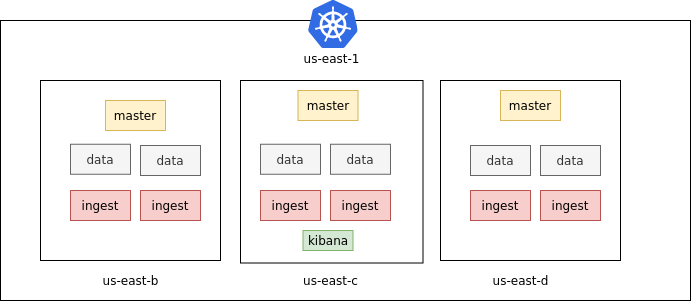

The diagram above was exported from draw.io. Its source (the exported page's mxGraphModel, read from the mxfile embedded in the PNG):
<mxGraphModel dx="801" dy="452" grid="1" gridSize="10" guides="1" tooltips="1" connect="1" arrows="1" fold="1" page="1" pageScale="1" pageWidth="850" pageHeight="1100" math="0" shadow="0">
  <root>
    <mxCell id="0" />
    <mxCell id="1" parent="0" />
    <mxCell id="OJ8VQl8gnzHwH-z-XtCS-33" value="" style="rounded=0;whiteSpace=wrap;html=1;dashed=1;" parent="1" vertex="1">
      <mxGeometry x="120" y="170" width="580" height="130" as="geometry" />
    </mxCell>
    <mxCell id="OJ8VQl8gnzHwH-z-XtCS-31" value="" style="rounded=0;whiteSpace=wrap;html=1;" parent="1" vertex="1">
      <mxGeometry x="220" y="190" width="250" height="80" as="geometry" />
    </mxCell>
    <mxCell id="OJ8VQl8gnzHwH-z-XtCS-32" value="" style="rounded=1;whiteSpace=wrap;html=1;dashed=1;" parent="1" vertex="1">
      <mxGeometry x="350" y="210" width="120" height="60" as="geometry" />
    </mxCell>
    <mxCell id="OJ8VQl8gnzHwH-z-XtCS-1" value="" style="rounded=0;whiteSpace=wrap;html=1;" parent="1" vertex="1">
      <mxGeometry x="80" y="100" width="690" height="280" as="geometry" />
    </mxCell>
    <mxCell id="OJ8VQl8gnzHwH-z-XtCS-2" value="" style="sketch=0;aspect=fixed;html=1;points=[];align=center;image;fontSize=12;image=img/lib/mscae/Kubernetes.svg;" parent="1" vertex="1">
      <mxGeometry x="387.5" y="80" width="50" height="48" as="geometry" />
    </mxCell>
    <mxCell id="OJ8VQl8gnzHwH-z-XtCS-4" value="us-east-1" style="text;html=1;align=center;verticalAlign=middle;resizable=0;points=[];autosize=1;strokeColor=none;fillColor=none;" parent="1" vertex="1">
      <mxGeometry x="376.25" y="128" width="70" height="20" as="geometry" />
    </mxCell>
    <mxCell id="OJ8VQl8gnzHwH-z-XtCS-5" value="" style="whiteSpace=wrap;html=1;aspect=fixed;" parent="1" vertex="1">
      <mxGeometry x="120" y="160" width="180" height="180" as="geometry" />
    </mxCell>
    <mxCell id="OJ8VQl8gnzHwH-z-XtCS-6" value="" style="whiteSpace=wrap;html=1;aspect=fixed;" parent="1" vertex="1">
      <mxGeometry x="320" y="160" width="182.5" height="182.5" as="geometry" />
    </mxCell>
    <mxCell id="OJ8VQl8gnzHwH-z-XtCS-7" value="" style="whiteSpace=wrap;html=1;aspect=fixed;" parent="1" vertex="1">
      <mxGeometry x="520" y="160" width="180" height="180" as="geometry" />
    </mxCell>
    <mxCell id="OJ8VQl8gnzHwH-z-XtCS-9" value="us-east-b" style="text;html=1;align=center;verticalAlign=middle;resizable=0;points=[];autosize=1;strokeColor=none;fillColor=none;" parent="1" vertex="1">
      <mxGeometry x="175" y="350" width="70" height="20" as="geometry" />
    </mxCell>
    <mxCell id="OJ8VQl8gnzHwH-z-XtCS-10" value="us-east-d" style="text;html=1;align=center;verticalAlign=middle;resizable=0;points=[];autosize=1;strokeColor=none;fillColor=none;" parent="1" vertex="1">
      <mxGeometry x="565" y="350" width="70" height="20" as="geometry" />
    </mxCell>
    <mxCell id="OJ8VQl8gnzHwH-z-XtCS-11" value="us-east-c" style="text;html=1;align=center;verticalAlign=middle;resizable=0;points=[];autosize=1;strokeColor=none;fillColor=none;" parent="1" vertex="1">
      <mxGeometry x="375" y="350" width="70" height="20" as="geometry" />
    </mxCell>
    <mxCell id="OJ8VQl8gnzHwH-z-XtCS-12" value="master" style="rounded=0;whiteSpace=wrap;html=1;fillColor=#fff2cc;strokeColor=#d6b656;" parent="1" vertex="1">
      <mxGeometry x="185" y="180" width="60" height="30" as="geometry" />
    </mxCell>
    <mxCell id="OJ8VQl8gnzHwH-z-XtCS-14" value="data" style="rounded=0;whiteSpace=wrap;html=1;fillColor=#f5f5f5;fontColor=#333333;strokeColor=#666666;" parent="1" vertex="1">
      <mxGeometry x="220" y="225" width="60" height="30" as="geometry" />
    </mxCell>
    <mxCell id="OJ8VQl8gnzHwH-z-XtCS-15" value="ingest" style="rounded=0;whiteSpace=wrap;html=1;fillColor=#f8cecc;strokeColor=#b85450;" parent="1" vertex="1">
      <mxGeometry x="220" y="270" width="60" height="30" as="geometry" />
    </mxCell>
    <mxCell id="OJ8VQl8gnzHwH-z-XtCS-17" value="data" style="rounded=0;whiteSpace=wrap;html=1;fillColor=#f5f5f5;fontColor=#333333;strokeColor=#666666;" parent="1" vertex="1">
      <mxGeometry x="150" y="223.75" width="60" height="30" as="geometry" />
    </mxCell>
    <mxCell id="OJ8VQl8gnzHwH-z-XtCS-18" value="ingest" style="rounded=0;whiteSpace=wrap;html=1;fillColor=#f8cecc;strokeColor=#b85450;" parent="1" vertex="1">
      <mxGeometry x="150" y="270" width="60" height="30" as="geometry" />
    </mxCell>
    <mxCell id="OJ8VQl8gnzHwH-z-XtCS-19" value="master" style="rounded=0;whiteSpace=wrap;html=1;fillColor=#fff2cc;strokeColor=#d6b656;" parent="1" vertex="1">
      <mxGeometry x="377.5" y="170" width="60" height="30" as="geometry" />
    </mxCell>
    <mxCell id="OJ8VQl8gnzHwH-z-XtCS-20" value="data" style="rounded=0;whiteSpace=wrap;html=1;fillColor=#f5f5f5;fontColor=#333333;strokeColor=#666666;" parent="1" vertex="1">
      <mxGeometry x="340" y="223.75" width="60" height="30" as="geometry" />
    </mxCell>
    <mxCell id="OJ8VQl8gnzHwH-z-XtCS-21" value="data" style="rounded=0;whiteSpace=wrap;html=1;fillColor=#f5f5f5;fontColor=#333333;strokeColor=#666666;" parent="1" vertex="1">
      <mxGeometry x="410" y="223.75" width="60" height="30" as="geometry" />
    </mxCell>
    <mxCell id="OJ8VQl8gnzHwH-z-XtCS-22" value="ingest" style="rounded=0;whiteSpace=wrap;html=1;fillColor=#f8cecc;strokeColor=#b85450;" parent="1" vertex="1">
      <mxGeometry x="340" y="270" width="60" height="30" as="geometry" />
    </mxCell>
    <mxCell id="OJ8VQl8gnzHwH-z-XtCS-23" value="ingest" style="rounded=0;whiteSpace=wrap;html=1;fillColor=#f8cecc;strokeColor=#b85450;" parent="1" vertex="1">
      <mxGeometry x="410" y="270" width="60" height="30" as="geometry" />
    </mxCell>
    <mxCell id="OJ8VQl8gnzHwH-z-XtCS-24" value="master" style="rounded=0;whiteSpace=wrap;html=1;fillColor=#fff2cc;strokeColor=#d6b656;" parent="1" vertex="1">
      <mxGeometry x="580" y="170" width="60" height="30" as="geometry" />
    </mxCell>
    <mxCell id="OJ8VQl8gnzHwH-z-XtCS-25" value="data" style="rounded=0;whiteSpace=wrap;html=1;fillColor=#f5f5f5;fontColor=#333333;strokeColor=#666666;" parent="1" vertex="1">
      <mxGeometry x="550" y="225" width="60" height="30" as="geometry" />
    </mxCell>
    <mxCell id="OJ8VQl8gnzHwH-z-XtCS-26" value="ingest" style="rounded=0;whiteSpace=wrap;html=1;fillColor=#f8cecc;strokeColor=#b85450;" parent="1" vertex="1">
      <mxGeometry x="550" y="270" width="60" height="30" as="geometry" />
    </mxCell>
    <mxCell id="OJ8VQl8gnzHwH-z-XtCS-28" value="data" style="rounded=0;whiteSpace=wrap;html=1;fillColor=#f5f5f5;fontColor=#333333;strokeColor=#666666;" parent="1" vertex="1">
      <mxGeometry x="620" y="225" width="60" height="30" as="geometry" />
    </mxCell>
    <mxCell id="OJ8VQl8gnzHwH-z-XtCS-29" value="ingest" style="rounded=0;whiteSpace=wrap;html=1;fillColor=#f8cecc;strokeColor=#b85450;" parent="1" vertex="1">
      <mxGeometry x="620" y="270" width="60" height="30" as="geometry" />
    </mxCell>
    <mxCell id="OJ8VQl8gnzHwH-z-XtCS-34" value="kibana" style="rounded=0;whiteSpace=wrap;html=1;fillColor=#d5e8d4;strokeColor=#82b366;" parent="1" vertex="1">
      <mxGeometry x="382.5" y="310" width="50" height="20" as="geometry" />
    </mxCell>
  </root>
</mxGraphModel>